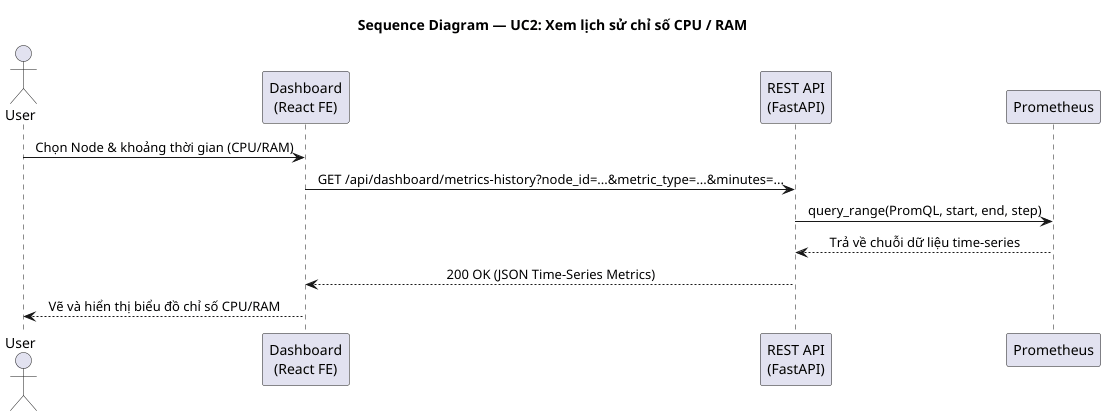

The diagram above was rendered by PlantUML. Its source (embedded in the PNG):
@startuml sequence_uc2_metric_history
title Sequence Diagram — UC2: Xem lịch sử chỉ số CPU / RAM

skinparam sequenceMessageAlign center
skinparam responseMessageBelowArrow true

actor "User" as User
participant "Dashboard\n(React FE)" as FE
participant "REST API\n(FastAPI)" as API
participant "Prometheus" as Prom

User -> FE : Chọn Node & khoảng thời gian (CPU/RAM)
FE -> API : GET /api/dashboard/metrics-history?node_id=...&metric_type=...&minutes=...
API -> Prom : query_range(PromQL, start, end, step)
Prom --> API : Trả về chuỗi dữ liệu time-series
API --> FE : 200 OK (JSON Time-Series Metrics)
FE --> User : Vẽ và hiển thị biểu đồ chỉ số CPU/RAM

@enduml